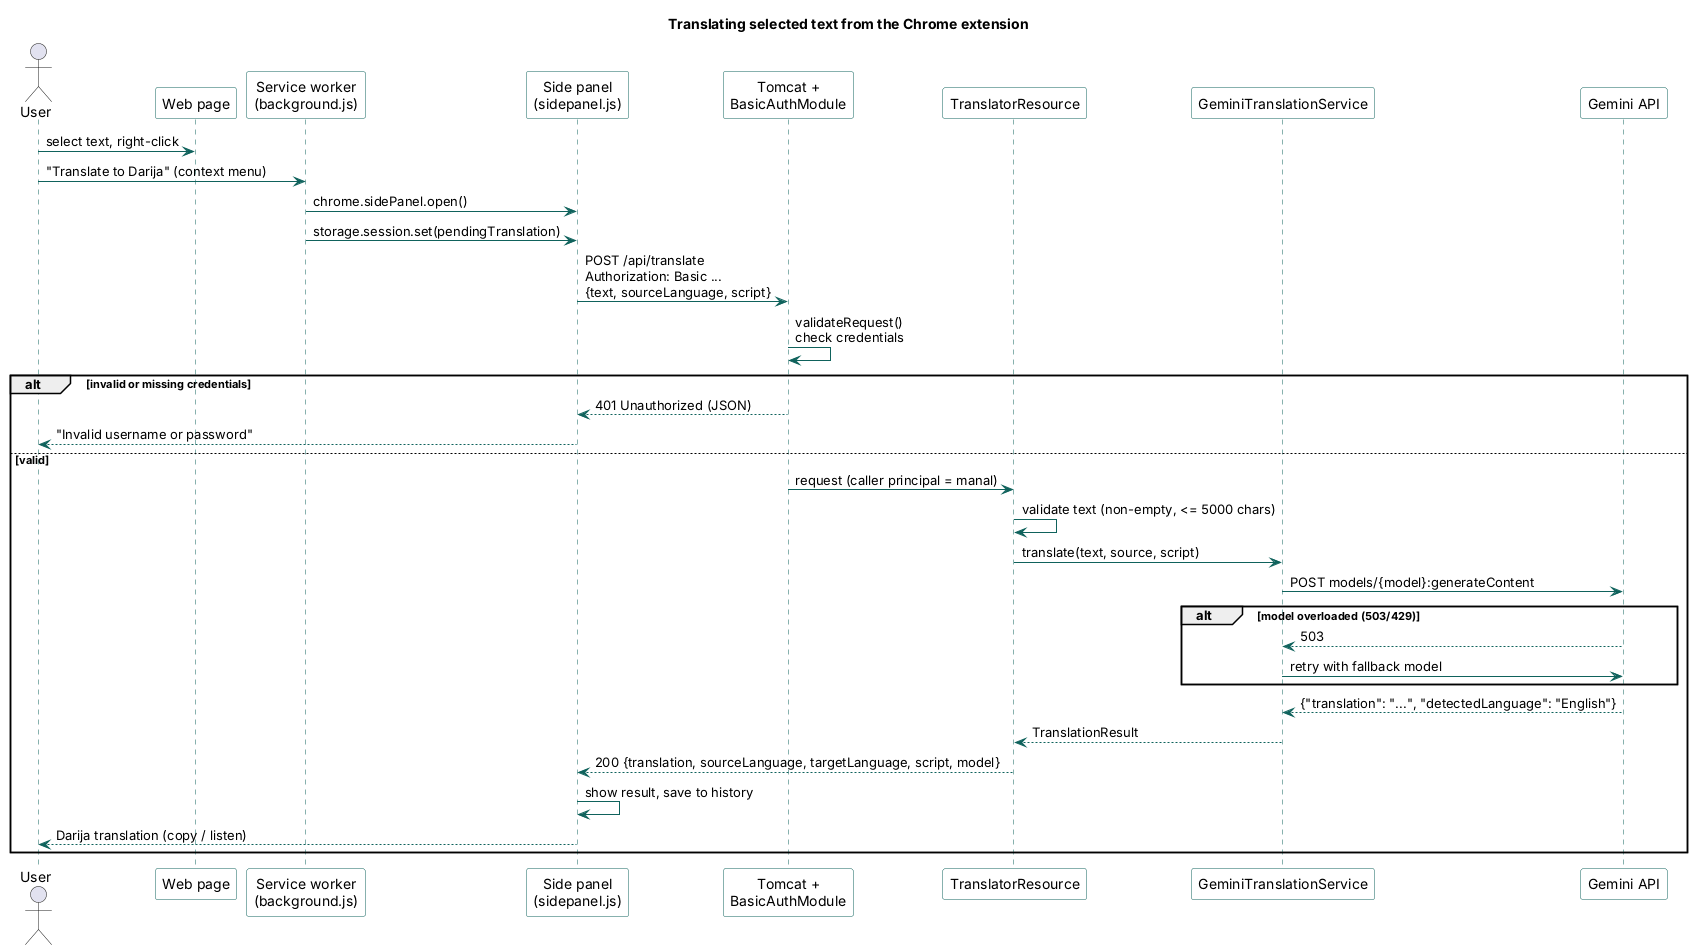

The diagram above was rendered by PlantUML. Its source (embedded in the PNG):
@startuml sequence-diagram
title Translating selected text from the Chrome extension
skinparam shadowing false
skinparam sequence {
  ArrowColor #0f625c
  LifeLineBorderColor #0f625c
  ParticipantBorderColor #0f625c
  ParticipantBackgroundColor #FFFFFF
}
actor User
participant "Web page" as page
participant "Service worker\n(background.js)" as sw
participant "Side panel\n(sidepanel.js)" as panel
participant "Tomcat +\nBasicAuthModule" as auth
participant "TranslatorResource" as res
participant "GeminiTranslationService" as svc
participant "Gemini API" as gemini

User -> page : select text, right-click
User -> sw : "Translate to Darija" (context menu)
sw -> panel : chrome.sidePanel.open()
sw -> panel : storage.session.set(pendingTranslation)
panel -> auth : POST /api/translate\nAuthorization: Basic ...\n{text, sourceLanguage, script}
auth -> auth : validateRequest()\ncheck credentials
alt invalid or missing credentials
  auth --> panel : 401 Unauthorized (JSON)
  panel --> User : "Invalid username or password"
else valid
  auth -> res : request (caller principal = manal)
  res -> res : validate text (non-empty, <= 5000 chars)
  res -> svc : translate(text, source, script)
  svc -> gemini : POST models/{model}:generateContent
  alt model overloaded (503/429)
    gemini --> svc : 503
    svc -> gemini : retry with fallback model
  end
  gemini --> svc : {"translation": "...", "detectedLanguage": "English"}
  svc --> res : TranslationResult
  res --> panel : 200 {translation, sourceLanguage, targetLanguage, script, model}
  panel -> panel : show result, save to history
  panel --> User : Darija translation (copy / listen)
end
@enduml